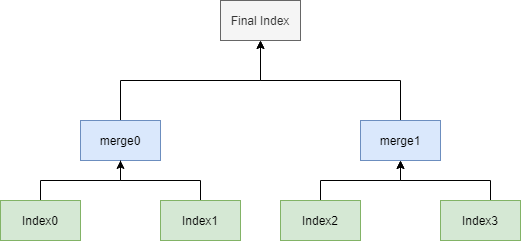

The diagram above was exported from draw.io. Its source (the exported page's mxGraphModel, read from the mxfile embedded in the PNG):
<mxGraphModel dx="1038" dy="579" grid="1" gridSize="10" guides="1" tooltips="1" connect="1" arrows="1" fold="1" page="1" pageScale="1" pageWidth="827" pageHeight="1169" math="0" shadow="0">
  <root>
    <mxCell id="0" />
    <mxCell id="1" parent="0" />
    <mxCell id="IK5bUuE5azxdPhcTd_p8-2" value="Final Index" style="rounded=0;whiteSpace=wrap;html=1;fillColor=#f5f5f5;strokeColor=#666666;fontColor=#333333;" parent="1" vertex="1">
      <mxGeometry x="370" y="280" width="80" height="40" as="geometry" />
    </mxCell>
    <mxCell id="IK5bUuE5azxdPhcTd_p8-19" style="edgeStyle=orthogonalEdgeStyle;rounded=0;orthogonalLoop=1;jettySize=auto;html=1;entryX=0.5;entryY=1;entryDx=0;entryDy=0;startArrow=none;startFill=0;endArrow=classic;endFill=1;" parent="1" source="IK5bUuE5azxdPhcTd_p8-3" target="IK5bUuE5azxdPhcTd_p8-2" edge="1">
      <mxGeometry relative="1" as="geometry">
        <Array as="points">
          <mxPoint x="270" y="360" />
          <mxPoint x="410" y="360" />
        </Array>
      </mxGeometry>
    </mxCell>
    <mxCell id="IK5bUuE5azxdPhcTd_p8-3" value="merge0" style="rounded=0;whiteSpace=wrap;html=1;fillColor=#dae8fc;strokeColor=#6c8ebf;" parent="1" vertex="1">
      <mxGeometry x="230" y="400" width="80" height="40" as="geometry" />
    </mxCell>
    <mxCell id="IK5bUuE5azxdPhcTd_p8-18" style="edgeStyle=orthogonalEdgeStyle;rounded=0;orthogonalLoop=1;jettySize=auto;html=1;entryX=0.5;entryY=1;entryDx=0;entryDy=0;startArrow=none;startFill=0;endArrow=classic;endFill=1;" parent="1" source="IK5bUuE5azxdPhcTd_p8-4" target="IK5bUuE5azxdPhcTd_p8-2" edge="1">
      <mxGeometry relative="1" as="geometry">
        <Array as="points">
          <mxPoint x="550" y="360" />
          <mxPoint x="410" y="360" />
        </Array>
      </mxGeometry>
    </mxCell>
    <mxCell id="IK5bUuE5azxdPhcTd_p8-4" value="merge1" style="rounded=0;whiteSpace=wrap;html=1;fillColor=#dae8fc;strokeColor=#6c8ebf;" parent="1" vertex="1">
      <mxGeometry x="510" y="400" width="80" height="40" as="geometry" />
    </mxCell>
    <mxCell id="IK5bUuE5azxdPhcTd_p8-14" style="edgeStyle=orthogonalEdgeStyle;rounded=0;orthogonalLoop=1;jettySize=auto;html=1;entryX=0.5;entryY=1;entryDx=0;entryDy=0;startArrow=none;startFill=0;endArrow=classic;endFill=1;" parent="1" source="IK5bUuE5azxdPhcTd_p8-5" target="IK5bUuE5azxdPhcTd_p8-4" edge="1">
      <mxGeometry relative="1" as="geometry" />
    </mxCell>
    <mxCell id="IK5bUuE5azxdPhcTd_p8-5" value="Index2" style="rounded=0;whiteSpace=wrap;html=1;fillColor=#d5e8d4;strokeColor=#82b366;" parent="1" vertex="1">
      <mxGeometry x="430" y="480" width="80" height="40" as="geometry" />
    </mxCell>
    <mxCell id="IK5bUuE5azxdPhcTd_p8-15" style="edgeStyle=orthogonalEdgeStyle;rounded=0;orthogonalLoop=1;jettySize=auto;html=1;entryX=0.5;entryY=1;entryDx=0;entryDy=0;startArrow=none;startFill=0;endArrow=classic;endFill=1;" parent="1" source="IK5bUuE5azxdPhcTd_p8-6" target="IK5bUuE5azxdPhcTd_p8-4" edge="1">
      <mxGeometry relative="1" as="geometry">
        <Array as="points">
          <mxPoint x="640" y="460" />
          <mxPoint x="550" y="460" />
        </Array>
      </mxGeometry>
    </mxCell>
    <mxCell id="IK5bUuE5azxdPhcTd_p8-6" value="Index3" style="rounded=0;whiteSpace=wrap;html=1;fillColor=#d5e8d4;strokeColor=#82b366;" parent="1" vertex="1">
      <mxGeometry x="590" y="480" width="80" height="40" as="geometry" />
    </mxCell>
    <mxCell id="IK5bUuE5azxdPhcTd_p8-12" style="edgeStyle=orthogonalEdgeStyle;rounded=0;orthogonalLoop=1;jettySize=auto;html=1;entryX=0.5;entryY=1;entryDx=0;entryDy=0;endArrow=none;endFill=0;" parent="1" source="IK5bUuE5azxdPhcTd_p8-7" target="IK5bUuE5azxdPhcTd_p8-3" edge="1">
      <mxGeometry relative="1" as="geometry" />
    </mxCell>
    <mxCell id="IK5bUuE5azxdPhcTd_p8-7" value="Index1" style="rounded=0;whiteSpace=wrap;html=1;fillColor=#d5e8d4;strokeColor=#82b366;" parent="1" vertex="1">
      <mxGeometry x="310" y="480" width="80" height="40" as="geometry" />
    </mxCell>
    <mxCell id="IK5bUuE5azxdPhcTd_p8-13" style="edgeStyle=orthogonalEdgeStyle;rounded=0;orthogonalLoop=1;jettySize=auto;html=1;entryX=0.5;entryY=1;entryDx=0;entryDy=0;endArrow=classic;endFill=1;startArrow=none;startFill=0;" parent="1" source="IK5bUuE5azxdPhcTd_p8-8" target="IK5bUuE5azxdPhcTd_p8-3" edge="1">
      <mxGeometry relative="1" as="geometry" />
    </mxCell>
    <mxCell id="IK5bUuE5azxdPhcTd_p8-8" value="Index0" style="rounded=0;whiteSpace=wrap;html=1;fillColor=#d5e8d4;strokeColor=#82b366;" parent="1" vertex="1">
      <mxGeometry x="150" y="480" width="80" height="40" as="geometry" />
    </mxCell>
  </root>
</mxGraphModel>